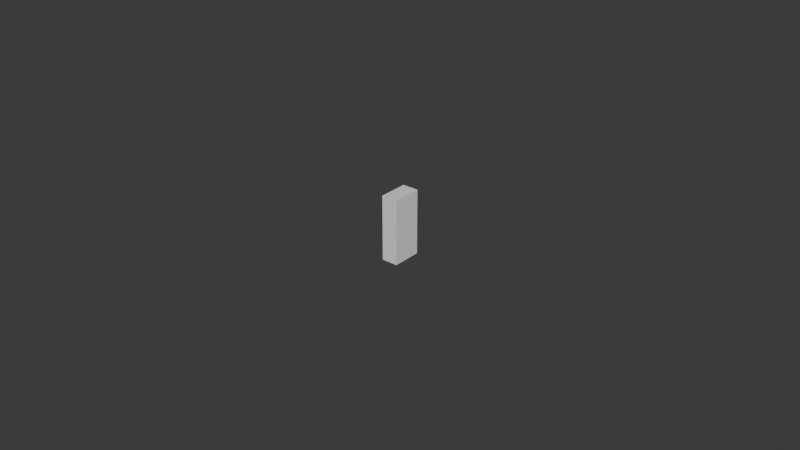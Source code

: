 # Source: UCX_TaskBoardBananaPlugPort_006.blend  (saved by Blender 4.0.36; exported with 4.5.12 LTS)
import bpy
from mathutils import Matrix  # noqa: F401  (used for matrix-valued properties, if any)

bpy.ops.wm.read_factory_settings(use_empty=True)
scene = bpy.context.scene
scene.name = 'Scene'

# ---- collections
col_collection = bpy.data.collections.new('Collection'); scene.collection.children.link(col_collection)

# ---- world
world_world = bpy.data.worlds.new('World'); scene.world = world_world
world_world.use_nodes = True; world_world.node_tree.nodes.clear()
_N = world_world.node_tree.nodes; _L = world_world.node_tree.links
n0 = _N.new('ShaderNodeOutputWorld'); n0.name = 'World Output'; n0.location = (300, 300)
n1 = _N.new('ShaderNodeBackground'); n1.name = 'Background'; n1.location = (10, 300)
n1.inputs[0].default_value = (0.05088, 0.05088, 0.05088, 1.0)
_L.new(n1.outputs[0], n0.inputs[0])
n0.is_active_output = True
world_world.color = (0.05088, 0.05088, 0.05088)
world_world.use_sun_shadow = False
world_world.sun_shadow_jitter_overblur = 0.0

# ---- meshes
me_ucx_taskboardbananaplugport_006 = bpy.data.meshes.new('UCX_TaskBoardBananaPlugPort_006')
me_ucx_taskboardbananaplugport_006.from_pydata([(0.002624, -0.004746, -0.01046), (0.002624, 0.004754, -0.01045), (0.002625, 0.004748, 0.01045), (0.002625, -0.004752, 0.01045), (-0.002625, 0.004748, 0.01045), (-0.002625, -0.004752, 0.01045), (-0.002626, 0.004754, -0.01043), (-0.002626, -0.004746, -0.01046)], [], [(0, 1, 2), (0, 2, 3), (2, 4, 5), (2, 5, 3), (6, 7, 5), (6, 5, 4), (6, 4, 2), (6, 2, 1), (7, 6, 1), (7, 1, 0), (0, 3, 5), (0, 5, 7)])
me_ucx_taskboardbananaplugport_006.update()

# ---- objects
ob_ucx_taskboardbananaplugport_006 = bpy.data.objects.new('UCX_TaskBoardBananaPlugPort_006', me_ucx_taskboardbananaplugport_006)

# ---- transforms, parenting, visibility, modifiers, constraints
ob_ucx_taskboardbananaplugport_006.location = (0.0, 0.0, 0.0)

# ---- collection membership
col_collection.objects.link(ob_ucx_taskboardbananaplugport_006)

# ---- scene / render settings (as saved in the file)
scene.frame_start = 1; scene.frame_end = 250; scene.frame_set(1)
scene.render.engine = 'BLENDER_EEVEE_NEXT'
scene.cycles.sampling_pattern = 'TABULATED_SOBOL'
bpy.context.view_layer.update()

# ---- added for rendering (the .blend has no active camera and no usable light): camera, sun
cam_auto = bpy.data.cameras.new('AutoCamera')
cam_auto.lens = 50.0
cam_auto.sensor_width = 36.0
cam_auto.clip_end = 1000.0
ob_auto_camera = bpy.data.objects.new('AutoCamera', cam_auto)
scene.collection.objects.link(ob_auto_camera)
ob_auto_camera.location = (0.185045, -0.222053, 0.14803)
ob_auto_camera.rotation_euler = (1.09748, -7.21219e-08, 0.694738)
scene.camera = ob_auto_camera
light_auto_sun = bpy.data.lights.new('AutoSun', 'SUN')
light_auto_sun.energy = 3.0
light_auto_sun.angle = 0.0523599
ob_auto_sun = bpy.data.objects.new('AutoSun', light_auto_sun)
scene.collection.objects.link(ob_auto_sun)
ob_auto_sun.rotation_euler = (0.872665, 0.174533, 0.523599)
bpy.context.view_layer.update()
